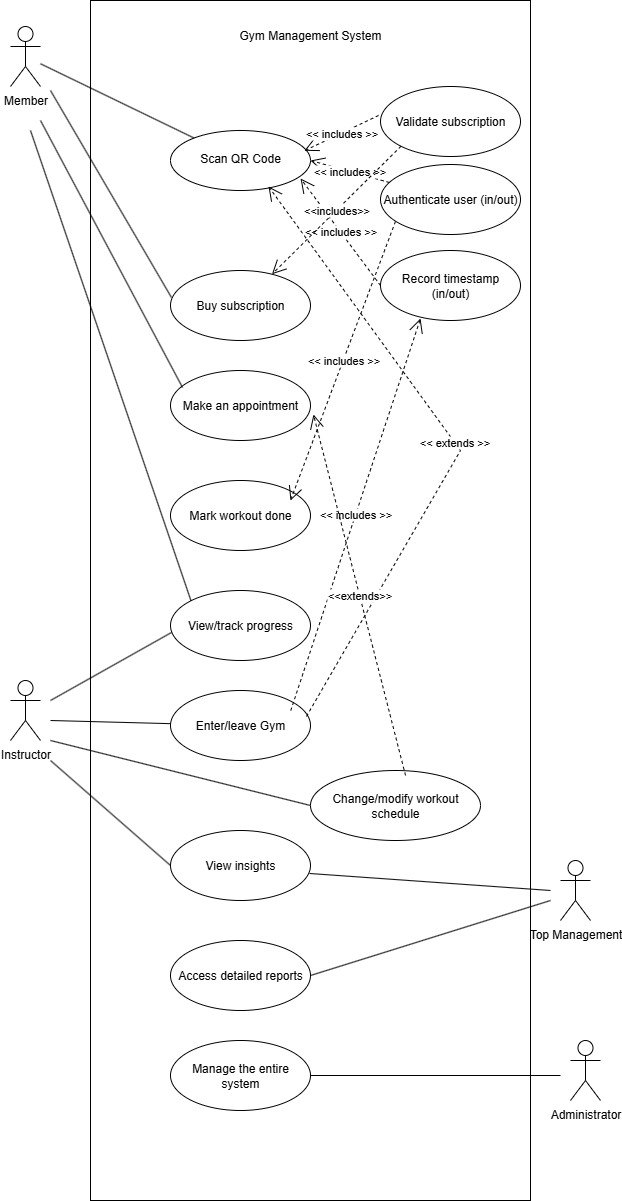

The diagram above was exported from draw.io. Its source (the exported page's mxGraphModel, read from the mxfile embedded in the PNG):
<mxGraphModel dx="1426" dy="777" grid="1" gridSize="10" guides="1" tooltips="1" connect="1" arrows="1" fold="1" page="1" pageScale="1" pageWidth="827" pageHeight="1169" math="0" shadow="0">
  <root>
    <mxCell id="0" />
    <mxCell id="1" parent="0" />
    <mxCell id="7CCkHQJ_96ehZYh8rC8x-14" value="" style="rounded=0;whiteSpace=wrap;html=1;" vertex="1" parent="1">
      <mxGeometry x="180" y="70" width="440" height="1200" as="geometry" />
    </mxCell>
    <mxCell id="7CCkHQJ_96ehZYh8rC8x-1" value="Member" style="shape=umlActor;verticalLabelPosition=bottom;verticalAlign=top;html=1;" vertex="1" parent="1">
      <mxGeometry x="100" y="96" width="30" height="60" as="geometry" />
    </mxCell>
    <mxCell id="7CCkHQJ_96ehZYh8rC8x-4" value="Administrator" style="shape=umlActor;verticalLabelPosition=bottom;verticalAlign=top;html=1;" vertex="1" parent="1">
      <mxGeometry x="660" y="1110" width="30" height="60" as="geometry" />
    </mxCell>
    <mxCell id="7CCkHQJ_96ehZYh8rC8x-5" value="Instructor" style="shape=umlActor;verticalLabelPosition=bottom;verticalAlign=top;html=1;" vertex="1" parent="1">
      <mxGeometry x="100" y="750" width="30" height="60" as="geometry" />
    </mxCell>
    <mxCell id="7CCkHQJ_96ehZYh8rC8x-6" value="Top Management" style="shape=umlActor;verticalLabelPosition=bottom;verticalAlign=top;html=1;" vertex="1" parent="1">
      <mxGeometry x="650" y="930" width="30" height="60" as="geometry" />
    </mxCell>
    <mxCell id="7CCkHQJ_96ehZYh8rC8x-8" value="&lt;div&gt;&lt;br&gt;&lt;/div&gt;&lt;div&gt;&lt;span style=&quot;background-color: transparent; color: light-dark(rgb(0, 0, 0), rgb(255, 255, 255));&quot;&gt;Scan QR Code&lt;/span&gt;&lt;/div&gt;" style="ellipse;whiteSpace=wrap;html=1;verticalAlign=top;align=center;" vertex="1" parent="1">
      <mxGeometry x="260" y="200" width="140" height="60" as="geometry" />
    </mxCell>
    <mxCell id="7CCkHQJ_96ehZYh8rC8x-12" value="&amp;lt;&amp;lt; includes &amp;gt;&amp;gt;" style="endArrow=open;endSize=12;dashed=1;html=1;rounded=0;entryX=0.956;entryY=0.338;entryDx=0;entryDy=0;entryPerimeter=0;exitX=-0.014;exitY=0.414;exitDx=0;exitDy=0;exitPerimeter=0;" edge="1" parent="1" source="7CCkHQJ_96ehZYh8rC8x-13" target="7CCkHQJ_96ehZYh8rC8x-8">
      <mxGeometry width="160" relative="1" as="geometry">
        <mxPoint x="600" y="170" as="sourcePoint" />
        <mxPoint x="490" y="270" as="targetPoint" />
      </mxGeometry>
    </mxCell>
    <mxCell id="7CCkHQJ_96ehZYh8rC8x-13" value="Validate subscription" style="ellipse;whiteSpace=wrap;html=1;" vertex="1" parent="1">
      <mxGeometry x="470" y="156" width="140" height="70" as="geometry" />
    </mxCell>
    <mxCell id="7CCkHQJ_96ehZYh8rC8x-15" value="Gym Management System" style="text;html=1;align=center;verticalAlign=middle;whiteSpace=wrap;rounded=0;" vertex="1" parent="1">
      <mxGeometry x="325" y="90" width="150" height="30" as="geometry" />
    </mxCell>
    <mxCell id="7CCkHQJ_96ehZYh8rC8x-16" value="Authenticate user (in/out)" style="ellipse;whiteSpace=wrap;html=1;" vertex="1" parent="1">
      <mxGeometry x="470" y="234" width="140" height="70" as="geometry" />
    </mxCell>
    <mxCell id="7CCkHQJ_96ehZYh8rC8x-17" value="Record timestamp (in/out)" style="ellipse;whiteSpace=wrap;html=1;" vertex="1" parent="1">
      <mxGeometry x="470" y="320" width="140" height="70" as="geometry" />
    </mxCell>
    <mxCell id="7CCkHQJ_96ehZYh8rC8x-18" value="&amp;lt;&amp;lt; includes &amp;gt;&amp;gt;" style="endArrow=open;endSize=12;dashed=1;html=1;rounded=0;entryX=1;entryY=0.5;entryDx=0;entryDy=0;" edge="1" parent="1" source="7CCkHQJ_96ehZYh8rC8x-16" target="7CCkHQJ_96ehZYh8rC8x-8">
      <mxGeometry width="160" relative="1" as="geometry">
        <mxPoint x="504" y="200" as="sourcePoint" />
        <mxPoint x="430" y="235" as="targetPoint" />
      </mxGeometry>
    </mxCell>
    <mxCell id="7CCkHQJ_96ehZYh8rC8x-19" value="&amp;lt;&amp;lt; includes &amp;gt;&amp;gt;" style="endArrow=open;endSize=12;dashed=1;html=1;rounded=0;entryX=0.929;entryY=0.8;entryDx=0;entryDy=0;exitX=0;exitY=0.5;exitDx=0;exitDy=0;entryPerimeter=0;" edge="1" parent="1" source="7CCkHQJ_96ehZYh8rC8x-17" target="7CCkHQJ_96ehZYh8rC8x-8">
      <mxGeometry width="160" relative="1" as="geometry">
        <mxPoint x="509" y="252" as="sourcePoint" />
        <mxPoint x="430" y="230" as="targetPoint" />
      </mxGeometry>
    </mxCell>
    <mxCell id="7CCkHQJ_96ehZYh8rC8x-20" value="Buy subscription" style="ellipse;whiteSpace=wrap;html=1;" vertex="1" parent="1">
      <mxGeometry x="260" y="340" width="140" height="70" as="geometry" />
    </mxCell>
    <mxCell id="7CCkHQJ_96ehZYh8rC8x-23" value="" style="endArrow=none;html=1;rounded=0;entryX=0.007;entryY=0.386;entryDx=0;entryDy=0;entryPerimeter=0;" edge="1" parent="1" target="7CCkHQJ_96ehZYh8rC8x-20">
      <mxGeometry width="50" height="50" relative="1" as="geometry">
        <mxPoint x="140" y="160" as="sourcePoint" />
        <mxPoint x="640" y="250" as="targetPoint" />
      </mxGeometry>
    </mxCell>
    <mxCell id="7CCkHQJ_96ehZYh8rC8x-24" value="&amp;lt;&amp;lt;includes&amp;gt;&amp;gt;" style="endArrow=open;endSize=12;dashed=1;html=1;rounded=0;exitX=0;exitY=1;exitDx=0;exitDy=0;" edge="1" parent="1" source="7CCkHQJ_96ehZYh8rC8x-13" target="7CCkHQJ_96ehZYh8rC8x-20">
      <mxGeometry width="160" relative="1" as="geometry">
        <mxPoint x="540" y="270" as="sourcePoint" />
        <mxPoint x="700" y="270" as="targetPoint" />
      </mxGeometry>
    </mxCell>
    <mxCell id="7CCkHQJ_96ehZYh8rC8x-25" value="Make an appointment" style="ellipse;whiteSpace=wrap;html=1;" vertex="1" parent="1">
      <mxGeometry x="260" y="440" width="140" height="70" as="geometry" />
    </mxCell>
    <mxCell id="7CCkHQJ_96ehZYh8rC8x-26" value="" style="endArrow=none;html=1;rounded=0;entryX=0.086;entryY=0.243;entryDx=0;entryDy=0;entryPerimeter=0;" edge="1" parent="1" target="7CCkHQJ_96ehZYh8rC8x-25">
      <mxGeometry width="50" height="50" relative="1" as="geometry">
        <mxPoint x="130" y="190" as="sourcePoint" />
        <mxPoint x="620" y="380" as="targetPoint" />
      </mxGeometry>
    </mxCell>
    <mxCell id="7CCkHQJ_96ehZYh8rC8x-27" value="Mark workout done" style="ellipse;whiteSpace=wrap;html=1;" vertex="1" parent="1">
      <mxGeometry x="260" y="550" width="140" height="70" as="geometry" />
    </mxCell>
    <mxCell id="7CCkHQJ_96ehZYh8rC8x-28" value="&amp;lt;&amp;lt; includes &amp;gt;&amp;gt;" style="endArrow=open;endSize=12;dashed=1;html=1;rounded=0;exitX=0.107;exitY=0.814;exitDx=0;exitDy=0;exitPerimeter=0;entryX=0.857;entryY=0.286;entryDx=0;entryDy=0;entryPerimeter=0;" edge="1" parent="1" source="7CCkHQJ_96ehZYh8rC8x-16" target="7CCkHQJ_96ehZYh8rC8x-27">
      <mxGeometry width="160" relative="1" as="geometry">
        <mxPoint x="520" y="550" as="sourcePoint" />
        <mxPoint x="680" y="550" as="targetPoint" />
      </mxGeometry>
    </mxCell>
    <mxCell id="7CCkHQJ_96ehZYh8rC8x-29" value="View/track progress" style="ellipse;whiteSpace=wrap;html=1;" vertex="1" parent="1">
      <mxGeometry x="260" y="660" width="140" height="70" as="geometry" />
    </mxCell>
    <mxCell id="7CCkHQJ_96ehZYh8rC8x-30" value="" style="endArrow=none;html=1;rounded=0;entryX=0;entryY=0;entryDx=0;entryDy=0;" edge="1" parent="1" target="7CCkHQJ_96ehZYh8rC8x-29">
      <mxGeometry width="50" height="50" relative="1" as="geometry">
        <mxPoint x="120" y="200" as="sourcePoint" />
        <mxPoint x="620" y="530" as="targetPoint" />
      </mxGeometry>
    </mxCell>
    <mxCell id="7CCkHQJ_96ehZYh8rC8x-31" value="" style="endArrow=none;html=1;rounded=0;" edge="1" parent="1" source="7CCkHQJ_96ehZYh8rC8x-1" target="7CCkHQJ_96ehZYh8rC8x-8">
      <mxGeometry width="50" height="50" relative="1" as="geometry">
        <mxPoint x="570" y="410" as="sourcePoint" />
        <mxPoint x="620" y="360" as="targetPoint" />
      </mxGeometry>
    </mxCell>
    <mxCell id="7CCkHQJ_96ehZYh8rC8x-32" value="Enter/leave Gym" style="ellipse;whiteSpace=wrap;html=1;" vertex="1" parent="1">
      <mxGeometry x="260" y="760" width="140" height="70" as="geometry" />
    </mxCell>
    <mxCell id="7CCkHQJ_96ehZYh8rC8x-33" value="" style="endArrow=none;html=1;rounded=0;" edge="1" parent="1" target="7CCkHQJ_96ehZYh8rC8x-32">
      <mxGeometry width="50" height="50" relative="1" as="geometry">
        <mxPoint x="140" y="790" as="sourcePoint" />
        <mxPoint x="620" y="550" as="targetPoint" />
      </mxGeometry>
    </mxCell>
    <mxCell id="7CCkHQJ_96ehZYh8rC8x-34" value="&amp;lt;&amp;lt; extends &amp;gt;&amp;gt;" style="endArrow=open;endSize=12;dashed=1;html=1;rounded=0;exitX=0.971;exitY=0.371;exitDx=0;exitDy=0;exitPerimeter=0;entryX=0.7;entryY=0.933;entryDx=0;entryDy=0;entryPerimeter=0;" edge="1" parent="1" source="7CCkHQJ_96ehZYh8rC8x-32" target="7CCkHQJ_96ehZYh8rC8x-8">
      <mxGeometry width="160" relative="1" as="geometry">
        <mxPoint x="520" y="490" as="sourcePoint" />
        <mxPoint x="680" y="490" as="targetPoint" />
        <Array as="points">
          <mxPoint x="550" y="520" />
        </Array>
      </mxGeometry>
    </mxCell>
    <mxCell id="7CCkHQJ_96ehZYh8rC8x-35" value="&amp;lt;&amp;lt; includes &amp;gt;&amp;gt;" style="endArrow=open;endSize=12;dashed=1;html=1;rounded=0;exitX=0.859;exitY=0.286;exitDx=0;exitDy=0;exitPerimeter=0;entryX=0.286;entryY=0.971;entryDx=0;entryDy=0;entryPerimeter=0;" edge="1" parent="1" source="7CCkHQJ_96ehZYh8rC8x-32" target="7CCkHQJ_96ehZYh8rC8x-17">
      <mxGeometry width="160" relative="1" as="geometry">
        <mxPoint x="520" y="490" as="sourcePoint" />
        <mxPoint x="680" y="490" as="targetPoint" />
      </mxGeometry>
    </mxCell>
    <mxCell id="7CCkHQJ_96ehZYh8rC8x-36" value="Change/modify workout schedule" style="ellipse;whiteSpace=wrap;html=1;" vertex="1" parent="1">
      <mxGeometry x="400" y="840" width="170" height="70" as="geometry" />
    </mxCell>
    <mxCell id="7CCkHQJ_96ehZYh8rC8x-37" value="" style="endArrow=none;html=1;rounded=0;entryX=0;entryY=0.5;entryDx=0;entryDy=0;" edge="1" parent="1" target="7CCkHQJ_96ehZYh8rC8x-36">
      <mxGeometry width="50" height="50" relative="1" as="geometry">
        <mxPoint x="140" y="810" as="sourcePoint" />
        <mxPoint x="570" y="780" as="targetPoint" />
      </mxGeometry>
    </mxCell>
    <mxCell id="7CCkHQJ_96ehZYh8rC8x-38" value="&amp;lt;&amp;lt;extends&amp;gt;&amp;gt;" style="endArrow=open;endSize=12;dashed=1;html=1;rounded=0;exitX=0.559;exitY=0.071;exitDx=0;exitDy=0;exitPerimeter=0;entryX=1.021;entryY=0.629;entryDx=0;entryDy=0;entryPerimeter=0;" edge="1" parent="1" source="7CCkHQJ_96ehZYh8rC8x-36" target="7CCkHQJ_96ehZYh8rC8x-25">
      <mxGeometry width="160" relative="1" as="geometry">
        <mxPoint x="470" y="650" as="sourcePoint" />
        <mxPoint x="630" y="650" as="targetPoint" />
      </mxGeometry>
    </mxCell>
    <mxCell id="7CCkHQJ_96ehZYh8rC8x-39" value="View insights" style="ellipse;whiteSpace=wrap;html=1;" vertex="1" parent="1">
      <mxGeometry x="260" y="900" width="140" height="70" as="geometry" />
    </mxCell>
    <mxCell id="7CCkHQJ_96ehZYh8rC8x-40" value="" style="endArrow=none;html=1;rounded=0;entryX=0;entryY=0.5;entryDx=0;entryDy=0;" edge="1" parent="1" target="7CCkHQJ_96ehZYh8rC8x-39">
      <mxGeometry width="50" height="50" relative="1" as="geometry">
        <mxPoint x="140" y="830" as="sourcePoint" />
        <mxPoint x="570" y="720" as="targetPoint" />
      </mxGeometry>
    </mxCell>
    <mxCell id="7CCkHQJ_96ehZYh8rC8x-42" value="" style="endArrow=none;html=1;rounded=0;exitX=0.993;exitY=0.614;exitDx=0;exitDy=0;exitPerimeter=0;" edge="1" parent="1" source="7CCkHQJ_96ehZYh8rC8x-39">
      <mxGeometry width="50" height="50" relative="1" as="geometry">
        <mxPoint x="520" y="920" as="sourcePoint" />
        <mxPoint x="640" y="960" as="targetPoint" />
      </mxGeometry>
    </mxCell>
    <mxCell id="7CCkHQJ_96ehZYh8rC8x-43" value="Manage the entire&lt;div&gt;system&lt;/div&gt;" style="ellipse;whiteSpace=wrap;html=1;" vertex="1" parent="1">
      <mxGeometry x="260" y="1110" width="140" height="70" as="geometry" />
    </mxCell>
    <mxCell id="7CCkHQJ_96ehZYh8rC8x-44" value="" style="line;strokeWidth=1;fillColor=none;align=left;verticalAlign=middle;spacingTop=-1;spacingLeft=3;spacingRight=3;rotatable=0;labelPosition=right;points=[];portConstraint=eastwest;strokeColor=inherit;" vertex="1" parent="1">
      <mxGeometry x="400" y="1141" width="250" height="8" as="geometry" />
    </mxCell>
    <mxCell id="7CCkHQJ_96ehZYh8rC8x-45" value="Access detailed reports" style="ellipse;whiteSpace=wrap;html=1;" vertex="1" parent="1">
      <mxGeometry x="260" y="1010" width="140" height="70" as="geometry" />
    </mxCell>
    <mxCell id="7CCkHQJ_96ehZYh8rC8x-47" value="" style="endArrow=none;html=1;rounded=0;exitX=1;exitY=0.5;exitDx=0;exitDy=0;" edge="1" parent="1" source="7CCkHQJ_96ehZYh8rC8x-45">
      <mxGeometry width="50" height="50" relative="1" as="geometry">
        <mxPoint x="520" y="970" as="sourcePoint" />
        <mxPoint x="640" y="970" as="targetPoint" />
      </mxGeometry>
    </mxCell>
    <mxCell id="7CCkHQJ_96ehZYh8rC8x-48" value="" style="endArrow=none;html=1;rounded=0;entryX=0.007;entryY=0.6;entryDx=0;entryDy=0;entryPerimeter=0;" edge="1" parent="1" target="7CCkHQJ_96ehZYh8rC8x-29">
      <mxGeometry width="50" height="50" relative="1" as="geometry">
        <mxPoint x="140" y="770" as="sourcePoint" />
        <mxPoint x="580" y="540" as="targetPoint" />
      </mxGeometry>
    </mxCell>
  </root>
</mxGraphModel>